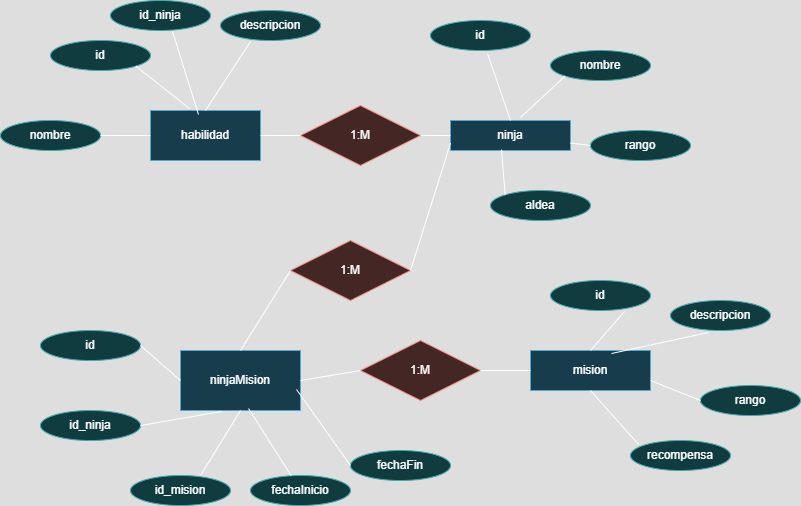

The diagram above was exported from draw.io. Its source (the exported page's mxGraphModel, read from the mxfile embedded in the PNG):
<mxGraphModel dx="1428" dy="777" grid="1" gridSize="10" guides="1" tooltips="1" connect="1" arrows="1" fold="1" page="1" pageScale="1" pageWidth="827" pageHeight="1169" math="0" shadow="0">
  <root>
    <mxCell id="0" />
    <mxCell id="1" parent="0" />
    <mxCell id="5x7CGSVydWq3YKSkhtB9-1" value="habilidad" style="rounded=0;whiteSpace=wrap;html=1;fillColor=#b1ddf0;strokeColor=#10739e;" vertex="1" parent="1">
      <mxGeometry x="230" y="190" width="110" height="50" as="geometry" />
    </mxCell>
    <mxCell id="5x7CGSVydWq3YKSkhtB9-2" value="ninja" style="rounded=0;whiteSpace=wrap;html=1;fillColor=#b1ddf0;strokeColor=#10739e;" vertex="1" parent="1">
      <mxGeometry x="530" y="200" width="120" height="30" as="geometry" />
    </mxCell>
    <mxCell id="5x7CGSVydWq3YKSkhtB9-3" value="ninjaMision" style="rounded=0;whiteSpace=wrap;html=1;fillColor=#b1ddf0;strokeColor=#10739e;" vertex="1" parent="1">
      <mxGeometry x="260" y="430" width="120" height="60" as="geometry" />
    </mxCell>
    <mxCell id="5x7CGSVydWq3YKSkhtB9-4" value="mision" style="rounded=0;whiteSpace=wrap;html=1;fillColor=#b1ddf0;strokeColor=#10739e;" vertex="1" parent="1">
      <mxGeometry x="610" y="430" width="120" height="40" as="geometry" />
    </mxCell>
    <mxCell id="5x7CGSVydWq3YKSkhtB9-5" value="id" style="ellipse;whiteSpace=wrap;html=1;fillColor=#b0e3e6;strokeColor=#0e8088;" vertex="1" parent="1">
      <mxGeometry x="130" y="120" width="100" height="30" as="geometry" />
    </mxCell>
    <mxCell id="5x7CGSVydWq3YKSkhtB9-6" value="id_ninja" style="ellipse;whiteSpace=wrap;html=1;fillColor=#b0e3e6;strokeColor=#0e8088;" vertex="1" parent="1">
      <mxGeometry x="190" y="80" width="100" height="30" as="geometry" />
    </mxCell>
    <mxCell id="5x7CGSVydWq3YKSkhtB9-7" value="descripcion" style="ellipse;whiteSpace=wrap;html=1;fillColor=#b0e3e6;strokeColor=#0e8088;" vertex="1" parent="1">
      <mxGeometry x="300" y="90" width="100" height="30" as="geometry" />
    </mxCell>
    <mxCell id="5x7CGSVydWq3YKSkhtB9-8" value="nombre" style="ellipse;whiteSpace=wrap;html=1;fillColor=#b0e3e6;strokeColor=#0e8088;" vertex="1" parent="1">
      <mxGeometry x="80" y="200" width="100" height="30" as="geometry" />
    </mxCell>
    <mxCell id="5x7CGSVydWq3YKSkhtB9-9" value="id" style="ellipse;whiteSpace=wrap;html=1;fillColor=#b0e3e6;strokeColor=#0e8088;" vertex="1" parent="1">
      <mxGeometry x="510" y="100" width="100" height="30" as="geometry" />
    </mxCell>
    <mxCell id="5x7CGSVydWq3YKSkhtB9-10" value="nombre" style="ellipse;whiteSpace=wrap;html=1;fillColor=#b0e3e6;strokeColor=#0e8088;" vertex="1" parent="1">
      <mxGeometry x="630" y="130" width="100" height="30" as="geometry" />
    </mxCell>
    <mxCell id="5x7CGSVydWq3YKSkhtB9-11" value="rango" style="ellipse;whiteSpace=wrap;html=1;fillColor=#b0e3e6;strokeColor=#0e8088;" vertex="1" parent="1">
      <mxGeometry x="670" y="210" width="100" height="30" as="geometry" />
    </mxCell>
    <mxCell id="5x7CGSVydWq3YKSkhtB9-12" value="aldea" style="ellipse;whiteSpace=wrap;html=1;fillColor=#b0e3e6;strokeColor=#0e8088;" vertex="1" parent="1">
      <mxGeometry x="570" y="270" width="100" height="30" as="geometry" />
    </mxCell>
    <mxCell id="5x7CGSVydWq3YKSkhtB9-13" value="id" style="ellipse;whiteSpace=wrap;html=1;fillColor=#b0e3e6;strokeColor=#0e8088;" vertex="1" parent="1">
      <mxGeometry x="120" y="410" width="100" height="30" as="geometry" />
    </mxCell>
    <mxCell id="5x7CGSVydWq3YKSkhtB9-14" value="id_ninja" style="ellipse;whiteSpace=wrap;html=1;fillColor=#b0e3e6;strokeColor=#0e8088;" vertex="1" parent="1">
      <mxGeometry x="120" y="490" width="100" height="30" as="geometry" />
    </mxCell>
    <mxCell id="5x7CGSVydWq3YKSkhtB9-15" value="id_mision" style="ellipse;whiteSpace=wrap;html=1;fillColor=#b0e3e6;strokeColor=#0e8088;" vertex="1" parent="1">
      <mxGeometry x="210" y="555" width="100" height="30" as="geometry" />
    </mxCell>
    <mxCell id="5x7CGSVydWq3YKSkhtB9-16" value="fechaInicio" style="ellipse;whiteSpace=wrap;html=1;fillColor=#b0e3e6;strokeColor=#0e8088;" vertex="1" parent="1">
      <mxGeometry x="330" y="555" width="100" height="30" as="geometry" />
    </mxCell>
    <mxCell id="5x7CGSVydWq3YKSkhtB9-17" value="fechaFin" style="ellipse;whiteSpace=wrap;html=1;fillColor=#b0e3e6;strokeColor=#0e8088;" vertex="1" parent="1">
      <mxGeometry x="430" y="530" width="100" height="30" as="geometry" />
    </mxCell>
    <mxCell id="5x7CGSVydWq3YKSkhtB9-18" value="id" style="ellipse;whiteSpace=wrap;html=1;fillColor=#b0e3e6;strokeColor=#0e8088;" vertex="1" parent="1">
      <mxGeometry x="630" y="360" width="100" height="30" as="geometry" />
    </mxCell>
    <mxCell id="5x7CGSVydWq3YKSkhtB9-19" value="descripcion" style="ellipse;whiteSpace=wrap;html=1;fillColor=#b0e3e6;strokeColor=#0e8088;" vertex="1" parent="1">
      <mxGeometry x="750" y="380" width="100" height="30" as="geometry" />
    </mxCell>
    <mxCell id="5x7CGSVydWq3YKSkhtB9-20" value="rango" style="ellipse;whiteSpace=wrap;html=1;fillColor=#b0e3e6;strokeColor=#0e8088;" vertex="1" parent="1">
      <mxGeometry x="780" y="465" width="100" height="30" as="geometry" />
    </mxCell>
    <mxCell id="5x7CGSVydWq3YKSkhtB9-21" value="recompensa" style="ellipse;whiteSpace=wrap;html=1;fillColor=#b0e3e6;strokeColor=#0e8088;" vertex="1" parent="1">
      <mxGeometry x="710" y="520" width="100" height="30" as="geometry" />
    </mxCell>
    <mxCell id="5x7CGSVydWq3YKSkhtB9-22" value="" style="endArrow=none;html=1;rounded=0;exitX=0.7;exitY=0;exitDx=0;exitDy=0;exitPerimeter=0;entryX=0.5;entryY=1;entryDx=0;entryDy=0;" edge="1" parent="1" source="5x7CGSVydWq3YKSkhtB9-15" target="5x7CGSVydWq3YKSkhtB9-3">
      <mxGeometry width="50" height="50" relative="1" as="geometry">
        <mxPoint x="390" y="430" as="sourcePoint" />
        <mxPoint x="440" y="380" as="targetPoint" />
      </mxGeometry>
    </mxCell>
    <mxCell id="5x7CGSVydWq3YKSkhtB9-23" value="" style="endArrow=none;html=1;rounded=0;entryX=0.567;entryY=0.967;entryDx=0;entryDy=0;entryPerimeter=0;" edge="1" parent="1" source="5x7CGSVydWq3YKSkhtB9-16" target="5x7CGSVydWq3YKSkhtB9-3">
      <mxGeometry width="50" height="50" relative="1" as="geometry">
        <mxPoint x="300" y="550" as="sourcePoint" />
        <mxPoint x="330" y="490" as="targetPoint" />
      </mxGeometry>
    </mxCell>
    <mxCell id="5x7CGSVydWq3YKSkhtB9-24" value="" style="endArrow=none;html=1;rounded=0;exitX=1;exitY=0.5;exitDx=0;exitDy=0;entryX=0.342;entryY=1.017;entryDx=0;entryDy=0;entryPerimeter=0;" edge="1" parent="1" source="5x7CGSVydWq3YKSkhtB9-14" target="5x7CGSVydWq3YKSkhtB9-3">
      <mxGeometry width="50" height="50" relative="1" as="geometry">
        <mxPoint x="310" y="560" as="sourcePoint" />
        <mxPoint x="340" y="500" as="targetPoint" />
      </mxGeometry>
    </mxCell>
    <mxCell id="5x7CGSVydWq3YKSkhtB9-25" value="" style="endArrow=none;html=1;rounded=0;exitX=0;exitY=0.5;exitDx=0;exitDy=0;entryX=1;entryY=0.5;entryDx=0;entryDy=0;" edge="1" parent="1" source="5x7CGSVydWq3YKSkhtB9-3" target="5x7CGSVydWq3YKSkhtB9-13">
      <mxGeometry width="50" height="50" relative="1" as="geometry">
        <mxPoint x="320" y="570" as="sourcePoint" />
        <mxPoint x="350" y="510" as="targetPoint" />
      </mxGeometry>
    </mxCell>
    <mxCell id="5x7CGSVydWq3YKSkhtB9-26" value="" style="endArrow=none;html=1;rounded=0;exitX=0.967;exitY=0.65;exitDx=0;exitDy=0;exitPerimeter=0;entryX=0;entryY=0.5;entryDx=0;entryDy=0;" edge="1" parent="1" source="5x7CGSVydWq3YKSkhtB9-3" target="5x7CGSVydWq3YKSkhtB9-17">
      <mxGeometry width="50" height="50" relative="1" as="geometry">
        <mxPoint x="330" y="580" as="sourcePoint" />
        <mxPoint x="360" y="520" as="targetPoint" />
      </mxGeometry>
    </mxCell>
    <mxCell id="5x7CGSVydWq3YKSkhtB9-27" value="" style="endArrow=none;html=1;rounded=0;exitX=0.08;exitY=0.133;exitDx=0;exitDy=0;exitPerimeter=0;entryX=0.5;entryY=1;entryDx=0;entryDy=0;" edge="1" parent="1" source="5x7CGSVydWq3YKSkhtB9-21" target="5x7CGSVydWq3YKSkhtB9-4">
      <mxGeometry width="50" height="50" relative="1" as="geometry">
        <mxPoint x="700.5" y="552" as="sourcePoint" />
        <mxPoint x="660" y="500" as="targetPoint" />
      </mxGeometry>
    </mxCell>
    <mxCell id="5x7CGSVydWq3YKSkhtB9-28" value="" style="endArrow=none;html=1;rounded=0;exitX=0;exitY=0.5;exitDx=0;exitDy=0;entryX=1;entryY=0.75;entryDx=0;entryDy=0;" edge="1" parent="1" source="5x7CGSVydWq3YKSkhtB9-20" target="5x7CGSVydWq3YKSkhtB9-4">
      <mxGeometry width="50" height="50" relative="1" as="geometry">
        <mxPoint x="728" y="564" as="sourcePoint" />
        <mxPoint x="670" y="510" as="targetPoint" />
      </mxGeometry>
    </mxCell>
    <mxCell id="5x7CGSVydWq3YKSkhtB9-29" value="" style="endArrow=none;html=1;rounded=0;exitX=0.675;exitY=0.075;exitDx=0;exitDy=0;exitPerimeter=0;entryX=0.38;entryY=1.067;entryDx=0;entryDy=0;entryPerimeter=0;" edge="1" parent="1" source="5x7CGSVydWq3YKSkhtB9-4" target="5x7CGSVydWq3YKSkhtB9-19">
      <mxGeometry width="50" height="50" relative="1" as="geometry">
        <mxPoint x="738" y="574" as="sourcePoint" />
        <mxPoint x="680" y="520" as="targetPoint" />
      </mxGeometry>
    </mxCell>
    <mxCell id="5x7CGSVydWq3YKSkhtB9-30" value="" style="endArrow=none;html=1;rounded=0;exitX=0.5;exitY=0;exitDx=0;exitDy=0;entryX=0.74;entryY=1.033;entryDx=0;entryDy=0;entryPerimeter=0;" edge="1" parent="1" source="5x7CGSVydWq3YKSkhtB9-4" target="5x7CGSVydWq3YKSkhtB9-18">
      <mxGeometry width="50" height="50" relative="1" as="geometry">
        <mxPoint x="748" y="584" as="sourcePoint" />
        <mxPoint x="690" y="530" as="targetPoint" />
      </mxGeometry>
    </mxCell>
    <mxCell id="5x7CGSVydWq3YKSkhtB9-31" value="" style="endArrow=none;html=1;rounded=0;exitX=0;exitY=0.5;exitDx=0;exitDy=0;entryX=1;entryY=0.5;entryDx=0;entryDy=0;" edge="1" parent="1" source="5x7CGSVydWq3YKSkhtB9-1" target="5x7CGSVydWq3YKSkhtB9-8">
      <mxGeometry width="50" height="50" relative="1" as="geometry">
        <mxPoint x="270" y="460" as="sourcePoint" />
        <mxPoint x="230" y="435" as="targetPoint" />
      </mxGeometry>
    </mxCell>
    <mxCell id="5x7CGSVydWq3YKSkhtB9-32" value="" style="endArrow=none;html=1;rounded=0;exitX=0.355;exitY=-0.04;exitDx=0;exitDy=0;entryX=1;entryY=1;entryDx=0;entryDy=0;exitPerimeter=0;" edge="1" parent="1" source="5x7CGSVydWq3YKSkhtB9-1" target="5x7CGSVydWq3YKSkhtB9-5">
      <mxGeometry width="50" height="50" relative="1" as="geometry">
        <mxPoint x="240" y="225" as="sourcePoint" />
        <mxPoint x="190" y="225" as="targetPoint" />
      </mxGeometry>
    </mxCell>
    <mxCell id="5x7CGSVydWq3YKSkhtB9-33" value="" style="endArrow=none;html=1;rounded=0;exitX=0.436;exitY=0.08;exitDx=0;exitDy=0;entryX=0.62;entryY=1.033;entryDx=0;entryDy=0;entryPerimeter=0;exitPerimeter=0;" edge="1" parent="1" source="5x7CGSVydWq3YKSkhtB9-1" target="5x7CGSVydWq3YKSkhtB9-6">
      <mxGeometry width="50" height="50" relative="1" as="geometry">
        <mxPoint x="250" y="235" as="sourcePoint" />
        <mxPoint x="200" y="235" as="targetPoint" />
      </mxGeometry>
    </mxCell>
    <mxCell id="5x7CGSVydWq3YKSkhtB9-34" value="" style="endArrow=none;html=1;rounded=0;exitX=0.5;exitY=0;exitDx=0;exitDy=0;entryX=0.3;entryY=1.033;entryDx=0;entryDy=0;entryPerimeter=0;" edge="1" parent="1" source="5x7CGSVydWq3YKSkhtB9-1" target="5x7CGSVydWq3YKSkhtB9-7">
      <mxGeometry width="50" height="50" relative="1" as="geometry">
        <mxPoint x="260" y="245" as="sourcePoint" />
        <mxPoint x="210" y="245" as="targetPoint" />
      </mxGeometry>
    </mxCell>
    <mxCell id="5x7CGSVydWq3YKSkhtB9-35" value="" style="endArrow=none;html=1;rounded=0;exitX=0;exitY=0;exitDx=0;exitDy=0;entryX=0.425;entryY=0.967;entryDx=0;entryDy=0;entryPerimeter=0;" edge="1" parent="1" source="5x7CGSVydWq3YKSkhtB9-12" target="5x7CGSVydWq3YKSkhtB9-2">
      <mxGeometry width="50" height="50" relative="1" as="geometry">
        <mxPoint x="270" y="255" as="sourcePoint" />
        <mxPoint x="220" y="255" as="targetPoint" />
      </mxGeometry>
    </mxCell>
    <mxCell id="5x7CGSVydWq3YKSkhtB9-36" value="" style="endArrow=none;html=1;rounded=0;exitX=1;exitY=0.75;exitDx=0;exitDy=0;entryX=0;entryY=0.5;entryDx=0;entryDy=0;" edge="1" parent="1" source="5x7CGSVydWq3YKSkhtB9-2" target="5x7CGSVydWq3YKSkhtB9-11">
      <mxGeometry width="50" height="50" relative="1" as="geometry">
        <mxPoint x="595" y="284" as="sourcePoint" />
        <mxPoint x="581" y="229" as="targetPoint" />
      </mxGeometry>
    </mxCell>
    <mxCell id="5x7CGSVydWq3YKSkhtB9-37" value="" style="endArrow=none;html=1;rounded=0;entryX=0.57;entryY=1.1;entryDx=0;entryDy=0;entryPerimeter=0;exitX=0.5;exitY=0;exitDx=0;exitDy=0;" edge="1" parent="1" source="5x7CGSVydWq3YKSkhtB9-2" target="5x7CGSVydWq3YKSkhtB9-9">
      <mxGeometry width="50" height="50" relative="1" as="geometry">
        <mxPoint x="600" y="230" as="sourcePoint" />
        <mxPoint x="591" y="239" as="targetPoint" />
      </mxGeometry>
    </mxCell>
    <mxCell id="5x7CGSVydWq3YKSkhtB9-38" value="" style="endArrow=none;html=1;rounded=0;exitX=0.583;exitY=-0.1;exitDx=0;exitDy=0;entryX=0;entryY=1;entryDx=0;entryDy=0;exitPerimeter=0;" edge="1" parent="1" source="5x7CGSVydWq3YKSkhtB9-2" target="5x7CGSVydWq3YKSkhtB9-10">
      <mxGeometry width="50" height="50" relative="1" as="geometry">
        <mxPoint x="615" y="304" as="sourcePoint" />
        <mxPoint x="601" y="249" as="targetPoint" />
      </mxGeometry>
    </mxCell>
    <mxCell id="5x7CGSVydWq3YKSkhtB9-40" value="1:M" style="shape=rhombus;perimeter=rhombusPerimeter;whiteSpace=wrap;html=1;align=center;fillColor=#fad9d5;strokeColor=#ae4132;" vertex="1" parent="1">
      <mxGeometry x="380" y="185" width="120" height="60" as="geometry" />
    </mxCell>
    <mxCell id="5x7CGSVydWq3YKSkhtB9-41" value="1:M" style="shape=rhombus;perimeter=rhombusPerimeter;whiteSpace=wrap;html=1;align=center;fillColor=#fad9d5;strokeColor=#ae4132;" vertex="1" parent="1">
      <mxGeometry x="370" y="320" width="120" height="60" as="geometry" />
    </mxCell>
    <mxCell id="5x7CGSVydWq3YKSkhtB9-42" value="1:M" style="shape=rhombus;perimeter=rhombusPerimeter;whiteSpace=wrap;html=1;align=center;fillColor=#fad9d5;strokeColor=#ae4132;" vertex="1" parent="1">
      <mxGeometry x="440" y="420" width="120" height="60" as="geometry" />
    </mxCell>
    <mxCell id="5x7CGSVydWq3YKSkhtB9-44" value="" style="endArrow=none;html=1;rounded=0;exitX=1;exitY=0.5;exitDx=0;exitDy=0;entryX=0;entryY=0.5;entryDx=0;entryDy=0;" edge="1" parent="1" source="5x7CGSVydWq3YKSkhtB9-1" target="5x7CGSVydWq3YKSkhtB9-40">
      <mxGeometry relative="1" as="geometry">
        <mxPoint x="330" y="300" as="sourcePoint" />
        <mxPoint x="490" y="300" as="targetPoint" />
      </mxGeometry>
    </mxCell>
    <mxCell id="5x7CGSVydWq3YKSkhtB9-46" value="" style="endArrow=none;html=1;rounded=0;exitX=1;exitY=0.5;exitDx=0;exitDy=0;entryX=0;entryY=0.5;entryDx=0;entryDy=0;" edge="1" parent="1" source="5x7CGSVydWq3YKSkhtB9-40" target="5x7CGSVydWq3YKSkhtB9-2">
      <mxGeometry relative="1" as="geometry">
        <mxPoint x="350" y="225" as="sourcePoint" />
        <mxPoint x="390" y="225" as="targetPoint" />
      </mxGeometry>
    </mxCell>
    <mxCell id="5x7CGSVydWq3YKSkhtB9-47" value="" style="endArrow=none;html=1;rounded=0;exitX=0.5;exitY=0;exitDx=0;exitDy=0;entryX=0;entryY=0.5;entryDx=0;entryDy=0;" edge="1" parent="1" source="5x7CGSVydWq3YKSkhtB9-3" target="5x7CGSVydWq3YKSkhtB9-41">
      <mxGeometry relative="1" as="geometry">
        <mxPoint x="360" y="235" as="sourcePoint" />
        <mxPoint x="400" y="235" as="targetPoint" />
      </mxGeometry>
    </mxCell>
    <mxCell id="5x7CGSVydWq3YKSkhtB9-48" value="" style="endArrow=none;html=1;rounded=0;exitX=1;exitY=0.5;exitDx=0;exitDy=0;entryX=0;entryY=0.75;entryDx=0;entryDy=0;" edge="1" parent="1" source="5x7CGSVydWq3YKSkhtB9-41" target="5x7CGSVydWq3YKSkhtB9-2">
      <mxGeometry relative="1" as="geometry">
        <mxPoint x="370" y="245" as="sourcePoint" />
        <mxPoint x="410" y="245" as="targetPoint" />
      </mxGeometry>
    </mxCell>
    <mxCell id="5x7CGSVydWq3YKSkhtB9-49" value="" style="endArrow=none;html=1;rounded=0;exitX=1;exitY=0.5;exitDx=0;exitDy=0;entryX=0;entryY=0.5;entryDx=0;entryDy=0;" edge="1" parent="1" source="5x7CGSVydWq3YKSkhtB9-3" target="5x7CGSVydWq3YKSkhtB9-42">
      <mxGeometry relative="1" as="geometry">
        <mxPoint x="380" y="255" as="sourcePoint" />
        <mxPoint x="420" y="255" as="targetPoint" />
      </mxGeometry>
    </mxCell>
    <mxCell id="5x7CGSVydWq3YKSkhtB9-50" value="" style="endArrow=none;html=1;rounded=0;exitX=1;exitY=0.5;exitDx=0;exitDy=0;entryX=0;entryY=0.5;entryDx=0;entryDy=0;" edge="1" parent="1" source="5x7CGSVydWq3YKSkhtB9-42" target="5x7CGSVydWq3YKSkhtB9-4">
      <mxGeometry relative="1" as="geometry">
        <mxPoint x="390" y="265" as="sourcePoint" />
        <mxPoint x="430" y="265" as="targetPoint" />
      </mxGeometry>
    </mxCell>
  </root>
</mxGraphModel>